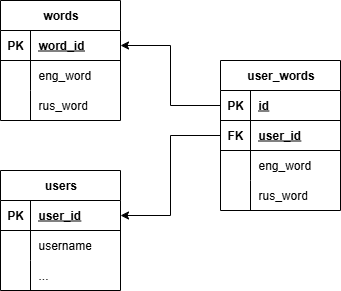

The diagram above was exported from draw.io. Its source (the exported page's mxGraphModel, read from the mxfile embedded in the PNG):
<mxGraphModel dx="1042" dy="567" grid="1" gridSize="10" guides="1" tooltips="1" connect="1" arrows="1" fold="1" page="1" pageScale="1" pageWidth="827" pageHeight="1169" math="0" shadow="0">
  <root>
    <mxCell id="0" />
    <mxCell id="1" parent="0" />
    <mxCell id="Dzvq7bSkVHEpAR4v1Bka-18" value="users" style="shape=table;startSize=30;container=1;collapsible=1;childLayout=tableLayout;fixedRows=1;rowLines=0;fontStyle=1;align=center;resizeLast=1;html=1;" vertex="1" parent="1">
      <mxGeometry x="80" y="220" width="120" height="120" as="geometry" />
    </mxCell>
    <mxCell id="Dzvq7bSkVHEpAR4v1Bka-19" value="" style="shape=tableRow;horizontal=0;startSize=0;swimlaneHead=0;swimlaneBody=0;fillColor=none;collapsible=0;dropTarget=0;points=[[0,0.5],[1,0.5]];portConstraint=eastwest;top=0;left=0;right=0;bottom=1;" vertex="1" parent="Dzvq7bSkVHEpAR4v1Bka-18">
      <mxGeometry y="30" width="120" height="30" as="geometry" />
    </mxCell>
    <mxCell id="Dzvq7bSkVHEpAR4v1Bka-20" value="PK" style="shape=partialRectangle;connectable=0;fillColor=none;top=0;left=0;bottom=0;right=0;fontStyle=1;overflow=hidden;whiteSpace=wrap;html=1;" vertex="1" parent="Dzvq7bSkVHEpAR4v1Bka-19">
      <mxGeometry width="30" height="30" as="geometry">
        <mxRectangle width="30" height="30" as="alternateBounds" />
      </mxGeometry>
    </mxCell>
    <mxCell id="Dzvq7bSkVHEpAR4v1Bka-21" value="user_id" style="shape=partialRectangle;connectable=0;fillColor=none;top=0;left=0;bottom=0;right=0;align=left;spacingLeft=6;fontStyle=5;overflow=hidden;whiteSpace=wrap;html=1;" vertex="1" parent="Dzvq7bSkVHEpAR4v1Bka-19">
      <mxGeometry x="30" width="90" height="30" as="geometry">
        <mxRectangle width="90" height="30" as="alternateBounds" />
      </mxGeometry>
    </mxCell>
    <mxCell id="Dzvq7bSkVHEpAR4v1Bka-22" value="" style="shape=tableRow;horizontal=0;startSize=0;swimlaneHead=0;swimlaneBody=0;fillColor=none;collapsible=0;dropTarget=0;points=[[0,0.5],[1,0.5]];portConstraint=eastwest;top=0;left=0;right=0;bottom=0;" vertex="1" parent="Dzvq7bSkVHEpAR4v1Bka-18">
      <mxGeometry y="60" width="120" height="30" as="geometry" />
    </mxCell>
    <mxCell id="Dzvq7bSkVHEpAR4v1Bka-23" value="" style="shape=partialRectangle;connectable=0;fillColor=none;top=0;left=0;bottom=0;right=0;editable=1;overflow=hidden;whiteSpace=wrap;html=1;" vertex="1" parent="Dzvq7bSkVHEpAR4v1Bka-22">
      <mxGeometry width="30" height="30" as="geometry">
        <mxRectangle width="30" height="30" as="alternateBounds" />
      </mxGeometry>
    </mxCell>
    <mxCell id="Dzvq7bSkVHEpAR4v1Bka-24" value="username" style="shape=partialRectangle;connectable=0;fillColor=none;top=0;left=0;bottom=0;right=0;align=left;spacingLeft=6;overflow=hidden;whiteSpace=wrap;html=1;" vertex="1" parent="Dzvq7bSkVHEpAR4v1Bka-22">
      <mxGeometry x="30" width="90" height="30" as="geometry">
        <mxRectangle width="90" height="30" as="alternateBounds" />
      </mxGeometry>
    </mxCell>
    <mxCell id="Dzvq7bSkVHEpAR4v1Bka-41" style="shape=tableRow;horizontal=0;startSize=0;swimlaneHead=0;swimlaneBody=0;fillColor=none;collapsible=0;dropTarget=0;points=[[0,0.5],[1,0.5]];portConstraint=eastwest;top=0;left=0;right=0;bottom=0;" vertex="1" parent="Dzvq7bSkVHEpAR4v1Bka-18">
      <mxGeometry y="90" width="120" height="30" as="geometry" />
    </mxCell>
    <mxCell id="Dzvq7bSkVHEpAR4v1Bka-42" style="shape=partialRectangle;connectable=0;fillColor=none;top=0;left=0;bottom=0;right=0;editable=1;overflow=hidden;whiteSpace=wrap;html=1;" vertex="1" parent="Dzvq7bSkVHEpAR4v1Bka-41">
      <mxGeometry width="30" height="30" as="geometry">
        <mxRectangle width="30" height="30" as="alternateBounds" />
      </mxGeometry>
    </mxCell>
    <mxCell id="Dzvq7bSkVHEpAR4v1Bka-43" value="..." style="shape=partialRectangle;connectable=0;fillColor=none;top=0;left=0;bottom=0;right=0;align=left;spacingLeft=6;overflow=hidden;whiteSpace=wrap;html=1;" vertex="1" parent="Dzvq7bSkVHEpAR4v1Bka-41">
      <mxGeometry x="30" width="90" height="30" as="geometry">
        <mxRectangle width="90" height="30" as="alternateBounds" />
      </mxGeometry>
    </mxCell>
    <mxCell id="Dzvq7bSkVHEpAR4v1Bka-31" value="words" style="shape=table;startSize=30;container=1;collapsible=1;childLayout=tableLayout;fixedRows=1;rowLines=0;fontStyle=1;align=center;resizeLast=1;html=1;" vertex="1" parent="1">
      <mxGeometry x="80" y="50" width="120" height="120" as="geometry" />
    </mxCell>
    <mxCell id="Dzvq7bSkVHEpAR4v1Bka-32" value="" style="shape=tableRow;horizontal=0;startSize=0;swimlaneHead=0;swimlaneBody=0;fillColor=none;collapsible=0;dropTarget=0;points=[[0,0.5],[1,0.5]];portConstraint=eastwest;top=0;left=0;right=0;bottom=1;" vertex="1" parent="Dzvq7bSkVHEpAR4v1Bka-31">
      <mxGeometry y="30" width="120" height="30" as="geometry" />
    </mxCell>
    <mxCell id="Dzvq7bSkVHEpAR4v1Bka-33" value="PK" style="shape=partialRectangle;connectable=0;fillColor=none;top=0;left=0;bottom=0;right=0;fontStyle=1;overflow=hidden;whiteSpace=wrap;html=1;" vertex="1" parent="Dzvq7bSkVHEpAR4v1Bka-32">
      <mxGeometry width="30" height="30" as="geometry">
        <mxRectangle width="30" height="30" as="alternateBounds" />
      </mxGeometry>
    </mxCell>
    <mxCell id="Dzvq7bSkVHEpAR4v1Bka-34" value="word_id" style="shape=partialRectangle;connectable=0;fillColor=none;top=0;left=0;bottom=0;right=0;align=left;spacingLeft=6;fontStyle=5;overflow=hidden;whiteSpace=wrap;html=1;" vertex="1" parent="Dzvq7bSkVHEpAR4v1Bka-32">
      <mxGeometry x="30" width="90" height="30" as="geometry">
        <mxRectangle width="90" height="30" as="alternateBounds" />
      </mxGeometry>
    </mxCell>
    <mxCell id="Dzvq7bSkVHEpAR4v1Bka-35" value="" style="shape=tableRow;horizontal=0;startSize=0;swimlaneHead=0;swimlaneBody=0;fillColor=none;collapsible=0;dropTarget=0;points=[[0,0.5],[1,0.5]];portConstraint=eastwest;top=0;left=0;right=0;bottom=0;" vertex="1" parent="Dzvq7bSkVHEpAR4v1Bka-31">
      <mxGeometry y="60" width="120" height="30" as="geometry" />
    </mxCell>
    <mxCell id="Dzvq7bSkVHEpAR4v1Bka-36" value="" style="shape=partialRectangle;connectable=0;fillColor=none;top=0;left=0;bottom=0;right=0;editable=1;overflow=hidden;whiteSpace=wrap;html=1;" vertex="1" parent="Dzvq7bSkVHEpAR4v1Bka-35">
      <mxGeometry width="30" height="30" as="geometry">
        <mxRectangle width="30" height="30" as="alternateBounds" />
      </mxGeometry>
    </mxCell>
    <mxCell id="Dzvq7bSkVHEpAR4v1Bka-37" value="eng_word" style="shape=partialRectangle;connectable=0;fillColor=none;top=0;left=0;bottom=0;right=0;align=left;spacingLeft=6;overflow=hidden;whiteSpace=wrap;html=1;" vertex="1" parent="Dzvq7bSkVHEpAR4v1Bka-35">
      <mxGeometry x="30" width="90" height="30" as="geometry">
        <mxRectangle width="90" height="30" as="alternateBounds" />
      </mxGeometry>
    </mxCell>
    <mxCell id="Dzvq7bSkVHEpAR4v1Bka-38" style="shape=tableRow;horizontal=0;startSize=0;swimlaneHead=0;swimlaneBody=0;fillColor=none;collapsible=0;dropTarget=0;points=[[0,0.5],[1,0.5]];portConstraint=eastwest;top=0;left=0;right=0;bottom=0;" vertex="1" parent="Dzvq7bSkVHEpAR4v1Bka-31">
      <mxGeometry y="90" width="120" height="30" as="geometry" />
    </mxCell>
    <mxCell id="Dzvq7bSkVHEpAR4v1Bka-39" style="shape=partialRectangle;connectable=0;fillColor=none;top=0;left=0;bottom=0;right=0;editable=1;overflow=hidden;whiteSpace=wrap;html=1;" vertex="1" parent="Dzvq7bSkVHEpAR4v1Bka-38">
      <mxGeometry width="30" height="30" as="geometry">
        <mxRectangle width="30" height="30" as="alternateBounds" />
      </mxGeometry>
    </mxCell>
    <mxCell id="Dzvq7bSkVHEpAR4v1Bka-40" value="rus_word" style="shape=partialRectangle;connectable=0;fillColor=none;top=0;left=0;bottom=0;right=0;align=left;spacingLeft=6;overflow=hidden;whiteSpace=wrap;html=1;" vertex="1" parent="Dzvq7bSkVHEpAR4v1Bka-38">
      <mxGeometry x="30" width="90" height="30" as="geometry">
        <mxRectangle width="90" height="30" as="alternateBounds" />
      </mxGeometry>
    </mxCell>
    <mxCell id="Dzvq7bSkVHEpAR4v1Bka-44" value="user_words" style="shape=table;startSize=30;container=1;collapsible=1;childLayout=tableLayout;fixedRows=1;rowLines=0;fontStyle=1;align=center;resizeLast=1;html=1;" vertex="1" parent="1">
      <mxGeometry x="300" y="110" width="120" height="150" as="geometry" />
    </mxCell>
    <mxCell id="Dzvq7bSkVHEpAR4v1Bka-45" value="" style="shape=tableRow;horizontal=0;startSize=0;swimlaneHead=0;swimlaneBody=0;fillColor=none;collapsible=0;dropTarget=0;points=[[0,0.5],[1,0.5]];portConstraint=eastwest;top=0;left=0;right=0;bottom=1;" vertex="1" parent="Dzvq7bSkVHEpAR4v1Bka-44">
      <mxGeometry y="30" width="120" height="30" as="geometry" />
    </mxCell>
    <mxCell id="Dzvq7bSkVHEpAR4v1Bka-46" value="PK" style="shape=partialRectangle;connectable=0;fillColor=none;top=0;left=0;bottom=0;right=0;fontStyle=1;overflow=hidden;whiteSpace=wrap;html=1;" vertex="1" parent="Dzvq7bSkVHEpAR4v1Bka-45">
      <mxGeometry width="30" height="30" as="geometry">
        <mxRectangle width="30" height="30" as="alternateBounds" />
      </mxGeometry>
    </mxCell>
    <mxCell id="Dzvq7bSkVHEpAR4v1Bka-47" value="id" style="shape=partialRectangle;connectable=0;fillColor=none;top=0;left=0;bottom=0;right=0;align=left;spacingLeft=6;fontStyle=5;overflow=hidden;whiteSpace=wrap;html=1;" vertex="1" parent="Dzvq7bSkVHEpAR4v1Bka-45">
      <mxGeometry x="30" width="90" height="30" as="geometry">
        <mxRectangle width="90" height="30" as="alternateBounds" />
      </mxGeometry>
    </mxCell>
    <mxCell id="Dzvq7bSkVHEpAR4v1Bka-54" style="shape=tableRow;horizontal=0;startSize=0;swimlaneHead=0;swimlaneBody=0;fillColor=none;collapsible=0;dropTarget=0;points=[[0,0.5],[1,0.5]];portConstraint=eastwest;top=0;left=0;right=0;bottom=1;" vertex="1" parent="Dzvq7bSkVHEpAR4v1Bka-44">
      <mxGeometry y="60" width="120" height="30" as="geometry" />
    </mxCell>
    <mxCell id="Dzvq7bSkVHEpAR4v1Bka-55" value="FK" style="shape=partialRectangle;connectable=0;fillColor=none;top=0;left=0;bottom=0;right=0;fontStyle=1;overflow=hidden;whiteSpace=wrap;html=1;" vertex="1" parent="Dzvq7bSkVHEpAR4v1Bka-54">
      <mxGeometry width="30" height="30" as="geometry">
        <mxRectangle width="30" height="30" as="alternateBounds" />
      </mxGeometry>
    </mxCell>
    <mxCell id="Dzvq7bSkVHEpAR4v1Bka-56" value="user_id" style="shape=partialRectangle;connectable=0;fillColor=none;top=0;left=0;bottom=0;right=0;align=left;spacingLeft=6;fontStyle=5;overflow=hidden;whiteSpace=wrap;html=1;" vertex="1" parent="Dzvq7bSkVHEpAR4v1Bka-54">
      <mxGeometry x="30" width="90" height="30" as="geometry">
        <mxRectangle width="90" height="30" as="alternateBounds" />
      </mxGeometry>
    </mxCell>
    <mxCell id="Dzvq7bSkVHEpAR4v1Bka-48" value="" style="shape=tableRow;horizontal=0;startSize=0;swimlaneHead=0;swimlaneBody=0;fillColor=none;collapsible=0;dropTarget=0;points=[[0,0.5],[1,0.5]];portConstraint=eastwest;top=0;left=0;right=0;bottom=0;" vertex="1" parent="Dzvq7bSkVHEpAR4v1Bka-44">
      <mxGeometry y="90" width="120" height="30" as="geometry" />
    </mxCell>
    <mxCell id="Dzvq7bSkVHEpAR4v1Bka-49" value="" style="shape=partialRectangle;connectable=0;fillColor=none;top=0;left=0;bottom=0;right=0;editable=1;overflow=hidden;whiteSpace=wrap;html=1;" vertex="1" parent="Dzvq7bSkVHEpAR4v1Bka-48">
      <mxGeometry width="30" height="30" as="geometry">
        <mxRectangle width="30" height="30" as="alternateBounds" />
      </mxGeometry>
    </mxCell>
    <mxCell id="Dzvq7bSkVHEpAR4v1Bka-50" value="eng_word" style="shape=partialRectangle;connectable=0;fillColor=none;top=0;left=0;bottom=0;right=0;align=left;spacingLeft=6;overflow=hidden;whiteSpace=wrap;html=1;" vertex="1" parent="Dzvq7bSkVHEpAR4v1Bka-48">
      <mxGeometry x="30" width="90" height="30" as="geometry">
        <mxRectangle width="90" height="30" as="alternateBounds" />
      </mxGeometry>
    </mxCell>
    <mxCell id="Dzvq7bSkVHEpAR4v1Bka-51" style="shape=tableRow;horizontal=0;startSize=0;swimlaneHead=0;swimlaneBody=0;fillColor=none;collapsible=0;dropTarget=0;points=[[0,0.5],[1,0.5]];portConstraint=eastwest;top=0;left=0;right=0;bottom=0;" vertex="1" parent="Dzvq7bSkVHEpAR4v1Bka-44">
      <mxGeometry y="120" width="120" height="30" as="geometry" />
    </mxCell>
    <mxCell id="Dzvq7bSkVHEpAR4v1Bka-52" style="shape=partialRectangle;connectable=0;fillColor=none;top=0;left=0;bottom=0;right=0;editable=1;overflow=hidden;whiteSpace=wrap;html=1;" vertex="1" parent="Dzvq7bSkVHEpAR4v1Bka-51">
      <mxGeometry width="30" height="30" as="geometry">
        <mxRectangle width="30" height="30" as="alternateBounds" />
      </mxGeometry>
    </mxCell>
    <mxCell id="Dzvq7bSkVHEpAR4v1Bka-53" value="rus_word" style="shape=partialRectangle;connectable=0;fillColor=none;top=0;left=0;bottom=0;right=0;align=left;spacingLeft=6;overflow=hidden;whiteSpace=wrap;html=1;" vertex="1" parent="Dzvq7bSkVHEpAR4v1Bka-51">
      <mxGeometry x="30" width="90" height="30" as="geometry">
        <mxRectangle width="90" height="30" as="alternateBounds" />
      </mxGeometry>
    </mxCell>
    <mxCell id="Dzvq7bSkVHEpAR4v1Bka-58" style="edgeStyle=orthogonalEdgeStyle;rounded=0;orthogonalLoop=1;jettySize=auto;html=1;entryX=1;entryY=0.5;entryDx=0;entryDy=0;" edge="1" parent="1" source="Dzvq7bSkVHEpAR4v1Bka-54" target="Dzvq7bSkVHEpAR4v1Bka-19">
      <mxGeometry relative="1" as="geometry" />
    </mxCell>
    <mxCell id="Dzvq7bSkVHEpAR4v1Bka-59" style="edgeStyle=orthogonalEdgeStyle;rounded=0;orthogonalLoop=1;jettySize=auto;html=1;entryX=1;entryY=0.5;entryDx=0;entryDy=0;" edge="1" parent="1" source="Dzvq7bSkVHEpAR4v1Bka-45" target="Dzvq7bSkVHEpAR4v1Bka-32">
      <mxGeometry relative="1" as="geometry" />
    </mxCell>
  </root>
</mxGraphModel>